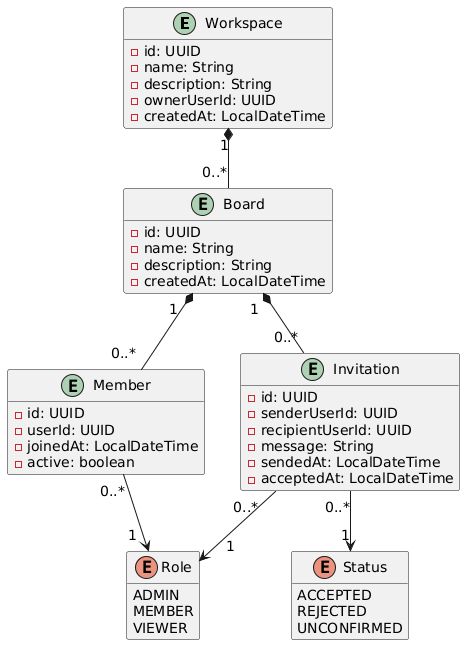

The diagram above was rendered by PlantUML. Its source (embedded in the PNG):
@startuml
hide methods
skinparam ArrowFontSize 14

entity Workspace {
    - id: UUID
    - name: String
    - description: String
    - ownerUserId: UUID
    - createdAt: LocalDateTime
}

entity Board {
    - id: UUID
    - name: String
    - description: String
    - createdAt: LocalDateTime
}

entity Invitation {
    - id: UUID
    - senderUserId: UUID
    - recipientUserId: UUID
    - message: String
    - sendedAt: LocalDateTime
    - acceptedAt: LocalDateTime
}

entity Member {
    - id: UUID
    - userId: UUID
    - joinedAt: LocalDateTime
    - active: boolean
}

enum Role {
    ADMIN
    MEMBER
    VIEWER
}

enum Status {
    ACCEPTED
    REJECTED
    UNCONFIRMED
}

Workspace "1" *-- "0..*" Board
Board " 1  " *-- "0..*  " Member
Board "1  " *-- "0..*" Invitation
Member "0..*" --> "1  " Role
Invitation "0..*  " --> "    1" Role
Invitation "0..*" --> "1" Status
@enduml